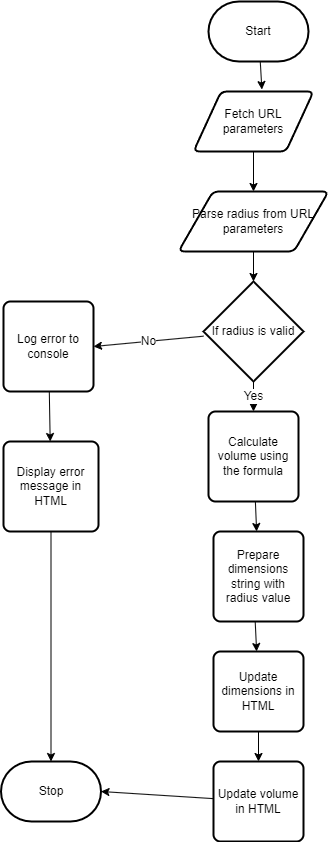

The diagram above was exported from draw.io. Its source (the exported page's mxGraphModel, read from the mxfile embedded in the PNG):
<mxGraphModel dx="1685" dy="597" grid="1" gridSize="10" guides="1" tooltips="1" connect="1" arrows="1" fold="1" page="1" pageScale="1" pageWidth="850" pageHeight="1100" math="0" shadow="0">
  <root>
    <mxCell id="0" />
    <mxCell id="1" parent="0" />
    <mxCell id="5" style="edgeStyle=none;html=1;entryX=0.57;entryY=-0.033;entryDx=0;entryDy=0;entryPerimeter=0;" edge="1" parent="1" source="2" target="4">
      <mxGeometry relative="1" as="geometry" />
    </mxCell>
    <mxCell id="2" value="Start" style="strokeWidth=2;html=1;shape=mxgraph.flowchart.terminator;whiteSpace=wrap;" parent="1" vertex="1">
      <mxGeometry x="375" y="10" width="100" height="60" as="geometry" />
    </mxCell>
    <mxCell id="3" value="Stop" style="strokeWidth=2;html=1;shape=mxgraph.flowchart.terminator;whiteSpace=wrap;" parent="1" vertex="1">
      <mxGeometry x="167.5" y="770" width="100" height="60" as="geometry" />
    </mxCell>
    <mxCell id="8" style="edgeStyle=none;html=1;" edge="1" parent="1" source="4" target="6">
      <mxGeometry relative="1" as="geometry" />
    </mxCell>
    <mxCell id="4" value="Fetch URL parameters" style="shape=parallelogram;html=1;strokeWidth=2;perimeter=parallelogramPerimeter;whiteSpace=wrap;rounded=1;arcSize=12;size=0.23;" vertex="1" parent="1">
      <mxGeometry x="360" y="100" width="120" height="60" as="geometry" />
    </mxCell>
    <mxCell id="11" style="edgeStyle=none;html=1;" edge="1" parent="1" source="6" target="9">
      <mxGeometry relative="1" as="geometry" />
    </mxCell>
    <mxCell id="6" value="Parse radius from URL parameters" style="shape=parallelogram;html=1;strokeWidth=2;perimeter=parallelogramPerimeter;whiteSpace=wrap;rounded=1;arcSize=12;size=0.23;" vertex="1" parent="1">
      <mxGeometry x="345" y="200" width="150" height="60" as="geometry" />
    </mxCell>
    <mxCell id="12" value="Yes" style="edgeStyle=none;html=1;fontSize=12;" edge="1" parent="1" source="9" target="10">
      <mxGeometry relative="1" as="geometry" />
    </mxCell>
    <mxCell id="23" value="No" style="edgeStyle=none;html=1;entryX=1;entryY=0.5;entryDx=0;entryDy=0;fontSize=12;" edge="1" parent="1" source="9" target="21">
      <mxGeometry relative="1" as="geometry" />
    </mxCell>
    <mxCell id="9" value="If radius is valid" style="strokeWidth=2;html=1;shape=mxgraph.flowchart.decision;whiteSpace=wrap;" vertex="1" parent="1">
      <mxGeometry x="370" y="290" width="100" height="100" as="geometry" />
    </mxCell>
    <mxCell id="32" value="" style="edgeStyle=none;html=1;fontSize=12;" edge="1" parent="1" source="10" target="29">
      <mxGeometry relative="1" as="geometry" />
    </mxCell>
    <mxCell id="10" value="Calculate volume using the formula" style="rounded=1;whiteSpace=wrap;html=1;absoluteArcSize=1;arcSize=14;strokeWidth=2;" vertex="1" parent="1">
      <mxGeometry x="375" y="420" width="90" height="90" as="geometry" />
    </mxCell>
    <mxCell id="18" style="edgeStyle=none;html=1;fontSize=12;" edge="1" parent="1" target="16">
      <mxGeometry relative="1" as="geometry">
        <mxPoint x="420.7608695652175" y="610" as="sourcePoint" />
      </mxGeometry>
    </mxCell>
    <mxCell id="20" style="edgeStyle=none;html=1;fontSize=12;" edge="1" parent="1" source="16" target="19">
      <mxGeometry relative="1" as="geometry" />
    </mxCell>
    <mxCell id="16" value="Update dimensions in HTML" style="rounded=1;whiteSpace=wrap;html=1;absoluteArcSize=1;arcSize=14;strokeWidth=2;labelBackgroundColor=none;fontSize=12;" vertex="1" parent="1">
      <mxGeometry x="380" y="660" width="90" height="80" as="geometry" />
    </mxCell>
    <mxCell id="26" style="edgeStyle=none;html=1;entryX=1;entryY=0.5;entryDx=0;entryDy=0;entryPerimeter=0;fontSize=12;" edge="1" parent="1" source="19" target="3">
      <mxGeometry relative="1" as="geometry" />
    </mxCell>
    <mxCell id="19" value="Update volume in HTML" style="rounded=1;whiteSpace=wrap;html=1;absoluteArcSize=1;arcSize=14;strokeWidth=2;labelBackgroundColor=none;fontSize=12;" vertex="1" parent="1">
      <mxGeometry x="380" y="770" width="90" height="80" as="geometry" />
    </mxCell>
    <mxCell id="25" style="edgeStyle=none;html=1;fontSize=12;" edge="1" parent="1" source="21" target="24">
      <mxGeometry relative="1" as="geometry" />
    </mxCell>
    <mxCell id="21" value="Log error to console" style="rounded=1;whiteSpace=wrap;html=1;absoluteArcSize=1;arcSize=14;strokeWidth=2;labelBackgroundColor=none;fontSize=12;" vertex="1" parent="1">
      <mxGeometry x="170" y="310" width="90" height="90" as="geometry" />
    </mxCell>
    <mxCell id="27" style="edgeStyle=none;html=1;fontSize=12;" edge="1" parent="1" source="24" target="3">
      <mxGeometry relative="1" as="geometry" />
    </mxCell>
    <mxCell id="24" value="Display error message in HTML" style="rounded=1;whiteSpace=wrap;html=1;absoluteArcSize=1;arcSize=14;strokeWidth=2;labelBackgroundColor=none;fontSize=12;" vertex="1" parent="1">
      <mxGeometry x="170" y="450" width="95" height="90" as="geometry" />
    </mxCell>
    <mxCell id="29" value="&lt;span style=&quot;&quot;&gt;Prepare dimensions string with radius value&lt;/span&gt;" style="rounded=1;whiteSpace=wrap;html=1;absoluteArcSize=1;arcSize=14;strokeWidth=2;labelBackgroundColor=none;fontSize=12;" vertex="1" parent="1">
      <mxGeometry x="380" y="540" width="90" height="90" as="geometry" />
    </mxCell>
  </root>
</mxGraphModel>